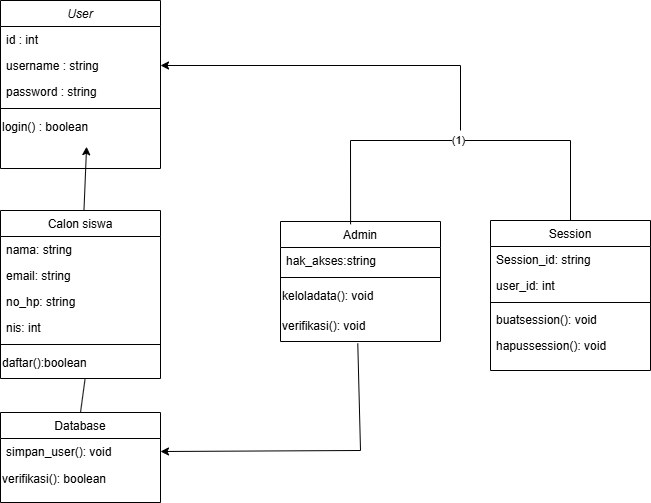

The diagram above was exported from draw.io. Its source (the exported page's mxGraphModel, read from the mxfile embedded in the PNG):
<mxGraphModel dx="1050" dy="557" grid="1" gridSize="10" guides="1" tooltips="1" connect="1" arrows="1" fold="1" page="1" pageScale="1" pageWidth="827" pageHeight="1169" math="0" shadow="0">
  <root>
    <mxCell id="WIyWlLk6GJQsqaUBKTNV-0" />
    <mxCell id="WIyWlLk6GJQsqaUBKTNV-1" parent="WIyWlLk6GJQsqaUBKTNV-0" />
    <mxCell id="zkfFHV4jXpPFQw0GAbJ--0" value="User" style="swimlane;fontStyle=2;align=center;verticalAlign=top;childLayout=stackLayout;horizontal=1;startSize=26;horizontalStack=0;resizeParent=1;resizeLast=0;collapsible=1;marginBottom=0;rounded=0;shadow=0;strokeWidth=1;" parent="WIyWlLk6GJQsqaUBKTNV-1" vertex="1">
      <mxGeometry x="80" y="70" width="160" height="168" as="geometry">
        <mxRectangle x="220" y="120" width="160" height="26" as="alternateBounds" />
      </mxGeometry>
    </mxCell>
    <mxCell id="zkfFHV4jXpPFQw0GAbJ--1" value="id : int" style="text;align=left;verticalAlign=top;spacingLeft=4;spacingRight=4;overflow=hidden;rotatable=0;points=[[0,0.5],[1,0.5]];portConstraint=eastwest;" parent="zkfFHV4jXpPFQw0GAbJ--0" vertex="1">
      <mxGeometry y="26" width="160" height="26" as="geometry" />
    </mxCell>
    <mxCell id="zkfFHV4jXpPFQw0GAbJ--2" value="username : string" style="text;align=left;verticalAlign=top;spacingLeft=4;spacingRight=4;overflow=hidden;rotatable=0;points=[[0,0.5],[1,0.5]];portConstraint=eastwest;rounded=0;shadow=0;html=0;" parent="zkfFHV4jXpPFQw0GAbJ--0" vertex="1">
      <mxGeometry y="52" width="160" height="26" as="geometry" />
    </mxCell>
    <mxCell id="zkfFHV4jXpPFQw0GAbJ--3" value="password : string" style="text;align=left;verticalAlign=top;spacingLeft=4;spacingRight=4;overflow=hidden;rotatable=0;points=[[0,0.5],[1,0.5]];portConstraint=eastwest;rounded=0;shadow=0;html=0;" parent="zkfFHV4jXpPFQw0GAbJ--0" vertex="1">
      <mxGeometry y="78" width="160" height="26" as="geometry" />
    </mxCell>
    <mxCell id="zkfFHV4jXpPFQw0GAbJ--4" value="" style="line;html=1;strokeWidth=1;align=left;verticalAlign=middle;spacingTop=-1;spacingLeft=3;spacingRight=3;rotatable=0;labelPosition=right;points=[];portConstraint=eastwest;" parent="zkfFHV4jXpPFQw0GAbJ--0" vertex="1">
      <mxGeometry y="104" width="160" height="8" as="geometry" />
    </mxCell>
    <mxCell id="iBUZ_TmcbVKQs_6eUNRh-11" value="&lt;span style=&quot;&quot;&gt;login() : boolean&lt;/span&gt;" style="text;html=1;align=left;verticalAlign=middle;resizable=0;points=[];autosize=1;strokeColor=none;fillColor=none;" vertex="1" parent="zkfFHV4jXpPFQw0GAbJ--0">
      <mxGeometry y="112" width="160" height="30" as="geometry" />
    </mxCell>
    <mxCell id="zkfFHV4jXpPFQw0GAbJ--6" value="Calon siswa" style="swimlane;fontStyle=0;align=center;verticalAlign=top;childLayout=stackLayout;horizontal=1;startSize=26;horizontalStack=0;resizeParent=1;resizeLast=0;collapsible=1;marginBottom=0;rounded=0;shadow=0;strokeWidth=1;" parent="WIyWlLk6GJQsqaUBKTNV-1" vertex="1">
      <mxGeometry x="80" y="280" width="160" height="168" as="geometry">
        <mxRectangle x="130" y="380" width="160" height="26" as="alternateBounds" />
      </mxGeometry>
    </mxCell>
    <mxCell id="zkfFHV4jXpPFQw0GAbJ--8" value="nama: string" style="text;align=left;verticalAlign=top;spacingLeft=4;spacingRight=4;overflow=hidden;rotatable=0;points=[[0,0.5],[1,0.5]];portConstraint=eastwest;rounded=0;shadow=0;html=0;" parent="zkfFHV4jXpPFQw0GAbJ--6" vertex="1">
      <mxGeometry y="26" width="160" height="26" as="geometry" />
    </mxCell>
    <mxCell id="zkfFHV4jXpPFQw0GAbJ--7" value="email: string" style="text;align=left;verticalAlign=top;spacingLeft=4;spacingRight=4;overflow=hidden;rotatable=0;points=[[0,0.5],[1,0.5]];portConstraint=eastwest;" parent="zkfFHV4jXpPFQw0GAbJ--6" vertex="1">
      <mxGeometry y="52" width="160" height="26" as="geometry" />
    </mxCell>
    <mxCell id="iBUZ_TmcbVKQs_6eUNRh-4" value="no_hp: string" style="text;align=left;verticalAlign=top;spacingLeft=4;spacingRight=4;overflow=hidden;rotatable=0;points=[[0,0.5],[1,0.5]];portConstraint=eastwest;" vertex="1" parent="zkfFHV4jXpPFQw0GAbJ--6">
      <mxGeometry y="78" width="160" height="26" as="geometry" />
    </mxCell>
    <mxCell id="iBUZ_TmcbVKQs_6eUNRh-29" value="nis: int" style="text;align=left;verticalAlign=top;spacingLeft=4;spacingRight=4;overflow=hidden;rotatable=0;points=[[0,0.5],[1,0.5]];portConstraint=eastwest;" vertex="1" parent="zkfFHV4jXpPFQw0GAbJ--6">
      <mxGeometry y="104" width="160" height="26" as="geometry" />
    </mxCell>
    <mxCell id="zkfFHV4jXpPFQw0GAbJ--9" value="" style="line;html=1;strokeWidth=1;align=left;verticalAlign=middle;spacingTop=-1;spacingLeft=3;spacingRight=3;rotatable=0;labelPosition=right;points=[];portConstraint=eastwest;" parent="zkfFHV4jXpPFQw0GAbJ--6" vertex="1">
      <mxGeometry y="130" width="160" height="8" as="geometry" />
    </mxCell>
    <mxCell id="iBUZ_TmcbVKQs_6eUNRh-12" value="&lt;span style=&quot;&quot;&gt;daftar():boolean&lt;/span&gt;" style="text;html=1;align=left;verticalAlign=middle;resizable=0;points=[];autosize=1;strokeColor=none;fillColor=none;" vertex="1" parent="zkfFHV4jXpPFQw0GAbJ--6">
      <mxGeometry y="138" width="160" height="30" as="geometry" />
    </mxCell>
    <mxCell id="zkfFHV4jXpPFQw0GAbJ--13" value="Admin" style="swimlane;fontStyle=0;align=center;verticalAlign=top;childLayout=stackLayout;horizontal=1;startSize=26;horizontalStack=0;resizeParent=1;resizeLast=0;collapsible=1;marginBottom=0;rounded=0;shadow=0;strokeWidth=1;" parent="WIyWlLk6GJQsqaUBKTNV-1" vertex="1">
      <mxGeometry x="360" y="291" width="160" height="120" as="geometry">
        <mxRectangle x="340" y="380" width="170" height="26" as="alternateBounds" />
      </mxGeometry>
    </mxCell>
    <mxCell id="zkfFHV4jXpPFQw0GAbJ--14" value="hak_akses:string" style="text;align=left;verticalAlign=top;spacingLeft=4;spacingRight=4;overflow=hidden;rotatable=0;points=[[0,0.5],[1,0.5]];portConstraint=eastwest;" parent="zkfFHV4jXpPFQw0GAbJ--13" vertex="1">
      <mxGeometry y="26" width="160" height="26" as="geometry" />
    </mxCell>
    <mxCell id="zkfFHV4jXpPFQw0GAbJ--15" value="" style="line;html=1;strokeWidth=1;align=left;verticalAlign=middle;spacingTop=-1;spacingLeft=3;spacingRight=3;rotatable=0;labelPosition=right;points=[];portConstraint=eastwest;" parent="zkfFHV4jXpPFQw0GAbJ--13" vertex="1">
      <mxGeometry y="52" width="160" height="8" as="geometry" />
    </mxCell>
    <mxCell id="iBUZ_TmcbVKQs_6eUNRh-13" value="&lt;span style=&quot;&quot;&gt;keloladata(): void&lt;/span&gt;" style="text;html=1;align=left;verticalAlign=middle;resizable=0;points=[];autosize=1;strokeColor=none;fillColor=none;" vertex="1" parent="zkfFHV4jXpPFQw0GAbJ--13">
      <mxGeometry y="60" width="160" height="30" as="geometry" />
    </mxCell>
    <mxCell id="iBUZ_TmcbVKQs_6eUNRh-14" value="&lt;span style=&quot;&quot;&gt;verifikasi(): void&lt;/span&gt;" style="text;html=1;align=left;verticalAlign=middle;resizable=0;points=[];autosize=1;strokeColor=none;fillColor=none;" vertex="1" parent="zkfFHV4jXpPFQw0GAbJ--13">
      <mxGeometry y="90" width="160" height="30" as="geometry" />
    </mxCell>
    <mxCell id="zkfFHV4jXpPFQw0GAbJ--17" value="Session" style="swimlane;fontStyle=0;align=center;verticalAlign=top;childLayout=stackLayout;horizontal=1;startSize=26;horizontalStack=0;resizeParent=1;resizeLast=0;collapsible=1;marginBottom=0;rounded=0;shadow=0;strokeWidth=1;" parent="WIyWlLk6GJQsqaUBKTNV-1" vertex="1">
      <mxGeometry x="570" y="290" width="160" height="150" as="geometry">
        <mxRectangle x="550" y="140" width="160" height="26" as="alternateBounds" />
      </mxGeometry>
    </mxCell>
    <mxCell id="zkfFHV4jXpPFQw0GAbJ--18" value="Session_id: string" style="text;align=left;verticalAlign=top;spacingLeft=4;spacingRight=4;overflow=hidden;rotatable=0;points=[[0,0.5],[1,0.5]];portConstraint=eastwest;" parent="zkfFHV4jXpPFQw0GAbJ--17" vertex="1">
      <mxGeometry y="26" width="160" height="26" as="geometry" />
    </mxCell>
    <mxCell id="zkfFHV4jXpPFQw0GAbJ--19" value="user_id: int" style="text;align=left;verticalAlign=top;spacingLeft=4;spacingRight=4;overflow=hidden;rotatable=0;points=[[0,0.5],[1,0.5]];portConstraint=eastwest;rounded=0;shadow=0;html=0;" parent="zkfFHV4jXpPFQw0GAbJ--17" vertex="1">
      <mxGeometry y="52" width="160" height="26" as="geometry" />
    </mxCell>
    <mxCell id="zkfFHV4jXpPFQw0GAbJ--23" value="" style="line;html=1;strokeWidth=1;align=left;verticalAlign=middle;spacingTop=-1;spacingLeft=3;spacingRight=3;rotatable=0;labelPosition=right;points=[];portConstraint=eastwest;" parent="zkfFHV4jXpPFQw0GAbJ--17" vertex="1">
      <mxGeometry y="78" width="160" height="8" as="geometry" />
    </mxCell>
    <mxCell id="zkfFHV4jXpPFQw0GAbJ--24" value="buatsession(): void" style="text;align=left;verticalAlign=top;spacingLeft=4;spacingRight=4;overflow=hidden;rotatable=0;points=[[0,0.5],[1,0.5]];portConstraint=eastwest;" parent="zkfFHV4jXpPFQw0GAbJ--17" vertex="1">
      <mxGeometry y="86" width="160" height="26" as="geometry" />
    </mxCell>
    <mxCell id="zkfFHV4jXpPFQw0GAbJ--25" value="hapussession(): void" style="text;align=left;verticalAlign=top;spacingLeft=4;spacingRight=4;overflow=hidden;rotatable=0;points=[[0,0.5],[1,0.5]];portConstraint=eastwest;" parent="zkfFHV4jXpPFQw0GAbJ--17" vertex="1">
      <mxGeometry y="112" width="160" height="26" as="geometry" />
    </mxCell>
    <mxCell id="iBUZ_TmcbVKQs_6eUNRh-17" value="Database" style="swimlane;fontStyle=0;align=center;verticalAlign=top;childLayout=stackLayout;horizontal=1;startSize=26;horizontalStack=0;resizeParent=1;resizeLast=0;collapsible=1;marginBottom=0;rounded=0;shadow=0;strokeWidth=1;" vertex="1" parent="WIyWlLk6GJQsqaUBKTNV-1">
      <mxGeometry x="80" y="482" width="160" height="90" as="geometry">
        <mxRectangle x="340" y="380" width="170" height="26" as="alternateBounds" />
      </mxGeometry>
    </mxCell>
    <mxCell id="iBUZ_TmcbVKQs_6eUNRh-18" value="simpan_user(): void" style="text;align=left;verticalAlign=top;spacingLeft=4;spacingRight=4;overflow=hidden;rotatable=0;points=[[0,0.5],[1,0.5]];portConstraint=eastwest;" vertex="1" parent="iBUZ_TmcbVKQs_6eUNRh-17">
      <mxGeometry y="26" width="160" height="26" as="geometry" />
    </mxCell>
    <mxCell id="iBUZ_TmcbVKQs_6eUNRh-22" value="verifikasi(): boolean" style="text;html=1;align=left;verticalAlign=middle;resizable=0;points=[];autosize=1;strokeColor=none;fillColor=none;" vertex="1" parent="iBUZ_TmcbVKQs_6eUNRh-17">
      <mxGeometry y="52" width="160" height="30" as="geometry" />
    </mxCell>
    <mxCell id="iBUZ_TmcbVKQs_6eUNRh-24" value="(1)" style="endArrow=none;html=1;rounded=0;entryX=0.5;entryY=0;entryDx=0;entryDy=0;exitX=0.438;exitY=0.023;exitDx=0;exitDy=0;exitPerimeter=0;" edge="1" parent="WIyWlLk6GJQsqaUBKTNV-1" source="zkfFHV4jXpPFQw0GAbJ--13" target="zkfFHV4jXpPFQw0GAbJ--17">
      <mxGeometry width="50" height="50" relative="1" as="geometry">
        <mxPoint x="270" y="210" as="sourcePoint" />
        <mxPoint x="320" y="160" as="targetPoint" />
        <Array as="points">
          <mxPoint x="430" y="210" />
          <mxPoint x="540" y="210" />
          <mxPoint x="650" y="210" />
        </Array>
      </mxGeometry>
    </mxCell>
    <mxCell id="iBUZ_TmcbVKQs_6eUNRh-25" value="" style="endArrow=classic;html=1;rounded=0;entryX=1;entryY=0.5;entryDx=0;entryDy=0;" edge="1" parent="WIyWlLk6GJQsqaUBKTNV-1" target="zkfFHV4jXpPFQw0GAbJ--2">
      <mxGeometry width="50" height="50" relative="1" as="geometry">
        <mxPoint x="540" y="200" as="sourcePoint" />
        <mxPoint x="320" y="160" as="targetPoint" />
        <Array as="points">
          <mxPoint x="540" y="135" />
        </Array>
      </mxGeometry>
    </mxCell>
    <mxCell id="iBUZ_TmcbVKQs_6eUNRh-26" value="" style="endArrow=classic;html=1;rounded=0;exitX=0.483;exitY=1.067;exitDx=0;exitDy=0;exitPerimeter=0;entryX=1;entryY=0.5;entryDx=0;entryDy=0;" edge="1" parent="WIyWlLk6GJQsqaUBKTNV-1" source="iBUZ_TmcbVKQs_6eUNRh-14" target="iBUZ_TmcbVKQs_6eUNRh-18">
      <mxGeometry width="50" height="50" relative="1" as="geometry">
        <mxPoint x="270" y="480" as="sourcePoint" />
        <mxPoint x="320" y="430" as="targetPoint" />
        <Array as="points">
          <mxPoint x="440" y="520" />
        </Array>
      </mxGeometry>
    </mxCell>
    <mxCell id="iBUZ_TmcbVKQs_6eUNRh-27" value="" style="endArrow=none;html=1;rounded=0;entryX=0.528;entryY=1.033;entryDx=0;entryDy=0;entryPerimeter=0;exitX=0.5;exitY=0;exitDx=0;exitDy=0;" edge="1" parent="WIyWlLk6GJQsqaUBKTNV-1" source="iBUZ_TmcbVKQs_6eUNRh-17" target="iBUZ_TmcbVKQs_6eUNRh-12">
      <mxGeometry width="50" height="50" relative="1" as="geometry">
        <mxPoint x="270" y="510" as="sourcePoint" />
        <mxPoint x="320" y="460" as="targetPoint" />
      </mxGeometry>
    </mxCell>
    <mxCell id="iBUZ_TmcbVKQs_6eUNRh-28" value="" style="endArrow=classic;html=1;rounded=0;entryX=0.538;entryY=1.14;entryDx=0;entryDy=0;entryPerimeter=0;" edge="1" parent="WIyWlLk6GJQsqaUBKTNV-1" source="zkfFHV4jXpPFQw0GAbJ--6" target="iBUZ_TmcbVKQs_6eUNRh-11">
      <mxGeometry width="50" height="50" relative="1" as="geometry">
        <mxPoint x="270" y="330" as="sourcePoint" />
        <mxPoint x="320" y="280" as="targetPoint" />
      </mxGeometry>
    </mxCell>
  </root>
</mxGraphModel>